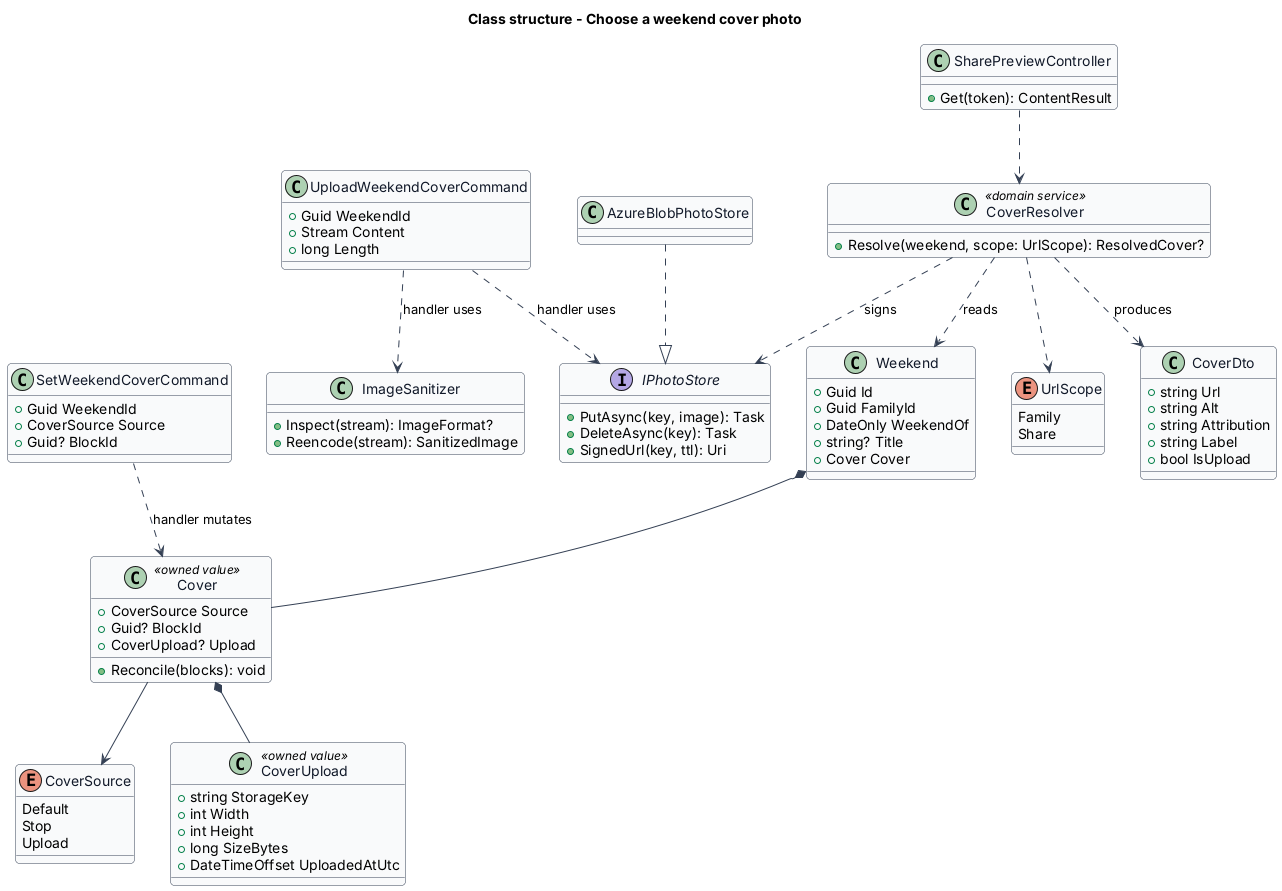

The diagram above was rendered by PlantUML. Its source (embedded in the PNG):
@startuml
skinparam backgroundColor #FFFFFF
skinparam shadowing false
skinparam roundcorner 8
skinparam defaultFontName Arial
skinparam ArrowColor #344054
skinparam class {
  BorderColor #344054
  FontColor #101828
  BackgroundColor #F9FAFB
}
title Class structure - Choose a weekend cover photo

class Weekend {
  +Guid Id
  +Guid FamilyId
  +DateOnly WeekendOf
  +string? Title
  +Cover Cover
}
enum CoverSource {
  Default
  Stop
  Upload
}
class Cover <<owned value>> {
  +CoverSource Source
  +Guid? BlockId
  +CoverUpload? Upload
  +Reconcile(blocks): void
}
class CoverUpload <<owned value>> {
  +string StorageKey
  +int Width
  +int Height
  +long SizeBytes
  +DateTimeOffset UploadedAtUtc
}
class CoverResolver <<domain service>> {
  +Resolve(weekend, scope: UrlScope): ResolvedCover?
}
enum UrlScope {
  Family
  Share
}
class CoverDto {
  +string Url
  +string Alt
  +string Attribution
  +string Label
  +bool IsUpload
}
class UploadWeekendCoverCommand {
  +Guid WeekendId
  +Stream Content
  +long Length
}
class SetWeekendCoverCommand {
  +Guid WeekendId
  +CoverSource Source
  +Guid? BlockId
}
class ImageSanitizer {
  +Inspect(stream): ImageFormat?
  +Reencode(stream): SanitizedImage
}
interface IPhotoStore {
  +PutAsync(key, image): Task
  +DeleteAsync(key): Task
  +SignedUrl(key, ttl): Uri
}
class AzureBlobPhotoStore
class SharePreviewController {
  +Get(token): ContentResult
}

Weekend *-- Cover
Cover --> CoverSource
Cover *-- CoverUpload
CoverResolver ..> Weekend : reads
CoverResolver ..> IPhotoStore : signs
CoverResolver ..> UrlScope
CoverResolver ..> CoverDto : produces
AzureBlobPhotoStore ..|> IPhotoStore
UploadWeekendCoverCommand ..> ImageSanitizer : handler uses
UploadWeekendCoverCommand ..> IPhotoStore : handler uses
SetWeekendCoverCommand ..> Cover : handler mutates
SharePreviewController ..> CoverResolver
@enduml